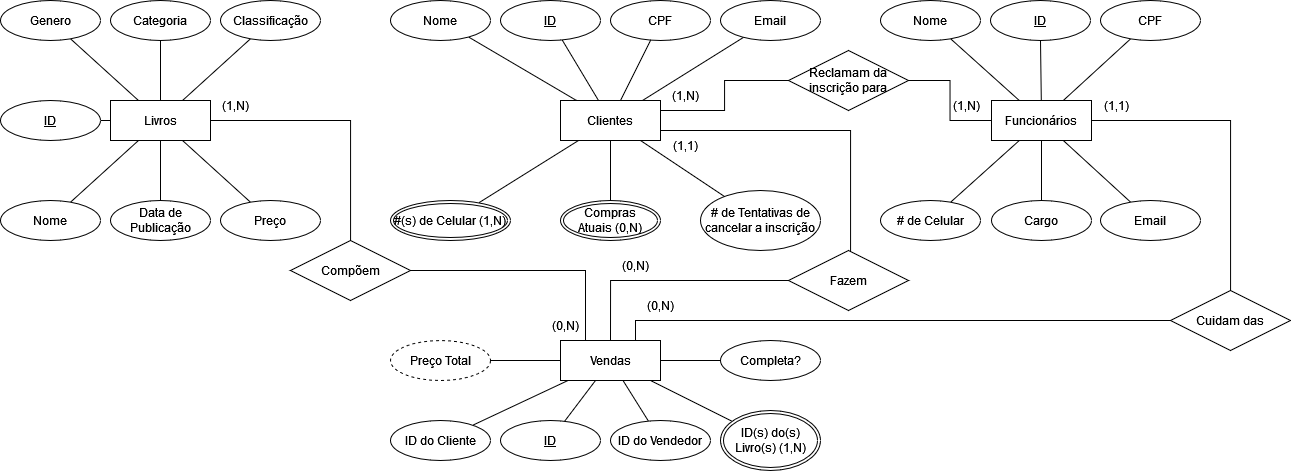

The diagram above was exported from draw.io. Its source (the exported page's mxGraphModel, read from the mxfile embedded in the PNG):
<mxGraphModel dx="1363" dy="560" grid="1" gridSize="10" guides="1" tooltips="1" connect="1" arrows="1" fold="1" page="1" pageScale="1" pageWidth="827" pageHeight="1169" math="0" shadow="0">
  <root>
    <mxCell id="0" />
    <mxCell id="1" parent="0" />
    <mxCell id="rkdqGNOuHBidwGKU3tku-3" style="rounded=0;orthogonalLoop=1;jettySize=auto;html=1;entryX=1;entryY=0.5;entryDx=0;entryDy=0;endArrow=none;endFill=0;" edge="1" parent="1" source="rkdqGNOuHBidwGKU3tku-1" target="rkdqGNOuHBidwGKU3tku-2">
      <mxGeometry relative="1" as="geometry" />
    </mxCell>
    <mxCell id="rkdqGNOuHBidwGKU3tku-5" style="rounded=0;orthogonalLoop=1;jettySize=auto;html=1;endArrow=none;endFill=0;" edge="1" parent="1" source="rkdqGNOuHBidwGKU3tku-1" target="rkdqGNOuHBidwGKU3tku-4">
      <mxGeometry relative="1" as="geometry" />
    </mxCell>
    <mxCell id="rkdqGNOuHBidwGKU3tku-14" style="edgeStyle=none;rounded=0;orthogonalLoop=1;jettySize=auto;html=1;endArrow=none;endFill=0;" edge="1" parent="1" source="rkdqGNOuHBidwGKU3tku-1" target="rkdqGNOuHBidwGKU3tku-11">
      <mxGeometry relative="1" as="geometry" />
    </mxCell>
    <mxCell id="rkdqGNOuHBidwGKU3tku-15" style="edgeStyle=none;rounded=0;orthogonalLoop=1;jettySize=auto;html=1;endArrow=none;endFill=0;" edge="1" parent="1" source="rkdqGNOuHBidwGKU3tku-1" target="rkdqGNOuHBidwGKU3tku-10">
      <mxGeometry relative="1" as="geometry" />
    </mxCell>
    <mxCell id="rkdqGNOuHBidwGKU3tku-16" style="edgeStyle=none;rounded=0;orthogonalLoop=1;jettySize=auto;html=1;endArrow=none;endFill=0;" edge="1" parent="1" source="rkdqGNOuHBidwGKU3tku-1" target="rkdqGNOuHBidwGKU3tku-9">
      <mxGeometry relative="1" as="geometry" />
    </mxCell>
    <mxCell id="rkdqGNOuHBidwGKU3tku-20" style="edgeStyle=none;rounded=0;orthogonalLoop=1;jettySize=auto;html=1;endArrow=none;endFill=0;" edge="1" parent="1" source="rkdqGNOuHBidwGKU3tku-1" target="rkdqGNOuHBidwGKU3tku-19">
      <mxGeometry relative="1" as="geometry" />
    </mxCell>
    <mxCell id="rkdqGNOuHBidwGKU3tku-21" style="edgeStyle=none;rounded=0;orthogonalLoop=1;jettySize=auto;html=1;endArrow=none;endFill=0;" edge="1" parent="1" source="rkdqGNOuHBidwGKU3tku-1" target="rkdqGNOuHBidwGKU3tku-18">
      <mxGeometry relative="1" as="geometry" />
    </mxCell>
    <mxCell id="rkdqGNOuHBidwGKU3tku-1" value="&lt;div&gt;Livros&lt;/div&gt;" style="whiteSpace=wrap;html=1;align=center;" vertex="1" parent="1">
      <mxGeometry x="260" y="200" width="100" height="40" as="geometry" />
    </mxCell>
    <mxCell id="rkdqGNOuHBidwGKU3tku-2" value="&lt;div&gt;ID&lt;/div&gt;" style="ellipse;whiteSpace=wrap;html=1;align=center;fontStyle=4;" vertex="1" parent="1">
      <mxGeometry x="150" y="200" width="100" height="40" as="geometry" />
    </mxCell>
    <mxCell id="rkdqGNOuHBidwGKU3tku-4" value="Nome" style="ellipse;whiteSpace=wrap;html=1;align=center;" vertex="1" parent="1">
      <mxGeometry x="150" y="300" width="100" height="40" as="geometry" />
    </mxCell>
    <mxCell id="rkdqGNOuHBidwGKU3tku-9" value="Classificação" style="ellipse;whiteSpace=wrap;html=1;align=center;" vertex="1" parent="1">
      <mxGeometry x="370" y="100" width="100" height="40" as="geometry" />
    </mxCell>
    <mxCell id="rkdqGNOuHBidwGKU3tku-10" value="Categoria" style="ellipse;whiteSpace=wrap;html=1;align=center;" vertex="1" parent="1">
      <mxGeometry x="260" y="100" width="100" height="40" as="geometry" />
    </mxCell>
    <mxCell id="rkdqGNOuHBidwGKU3tku-11" value="Genero" style="ellipse;whiteSpace=wrap;html=1;align=center;" vertex="1" parent="1">
      <mxGeometry x="150" y="100" width="100" height="40" as="geometry" />
    </mxCell>
    <mxCell id="rkdqGNOuHBidwGKU3tku-18" value="Preço" style="ellipse;whiteSpace=wrap;html=1;align=center;" vertex="1" parent="1">
      <mxGeometry x="370" y="300" width="100" height="40" as="geometry" />
    </mxCell>
    <mxCell id="rkdqGNOuHBidwGKU3tku-19" value="Data de Publicação" style="ellipse;whiteSpace=wrap;html=1;align=center;" vertex="1" parent="1">
      <mxGeometry x="260" y="300" width="100" height="40" as="geometry" />
    </mxCell>
    <mxCell id="rkdqGNOuHBidwGKU3tku-40" style="edgeStyle=none;rounded=0;orthogonalLoop=1;jettySize=auto;html=1;endArrow=none;endFill=0;" edge="1" parent="1" source="rkdqGNOuHBidwGKU3tku-23" target="rkdqGNOuHBidwGKU3tku-39">
      <mxGeometry relative="1" as="geometry" />
    </mxCell>
    <mxCell id="rkdqGNOuHBidwGKU3tku-23" value="&lt;div&gt;Clientes&lt;/div&gt;" style="whiteSpace=wrap;html=1;align=center;" vertex="1" parent="1">
      <mxGeometry x="710" y="200" width="100" height="40" as="geometry" />
    </mxCell>
    <mxCell id="rkdqGNOuHBidwGKU3tku-25" style="edgeStyle=none;rounded=0;orthogonalLoop=1;jettySize=auto;html=1;endArrow=none;endFill=0;" edge="1" parent="1" source="rkdqGNOuHBidwGKU3tku-24" target="rkdqGNOuHBidwGKU3tku-23">
      <mxGeometry relative="1" as="geometry" />
    </mxCell>
    <mxCell id="rkdqGNOuHBidwGKU3tku-24" value="&lt;div&gt;ID&lt;/div&gt;" style="ellipse;whiteSpace=wrap;html=1;align=center;fontStyle=4;" vertex="1" parent="1">
      <mxGeometry x="650" y="100" width="100" height="40" as="geometry" />
    </mxCell>
    <mxCell id="rkdqGNOuHBidwGKU3tku-38" style="edgeStyle=none;rounded=0;orthogonalLoop=1;jettySize=auto;html=1;endArrow=none;endFill=0;" edge="1" parent="1" source="rkdqGNOuHBidwGKU3tku-26" target="rkdqGNOuHBidwGKU3tku-23">
      <mxGeometry relative="1" as="geometry" />
    </mxCell>
    <mxCell id="rkdqGNOuHBidwGKU3tku-26" value="Email" style="ellipse;whiteSpace=wrap;html=1;align=center;" vertex="1" parent="1">
      <mxGeometry x="870" y="100" width="100" height="40" as="geometry" />
    </mxCell>
    <mxCell id="rkdqGNOuHBidwGKU3tku-37" style="edgeStyle=none;rounded=0;orthogonalLoop=1;jettySize=auto;html=1;endArrow=none;endFill=0;" edge="1" parent="1" source="rkdqGNOuHBidwGKU3tku-27" target="rkdqGNOuHBidwGKU3tku-23">
      <mxGeometry relative="1" as="geometry" />
    </mxCell>
    <mxCell id="rkdqGNOuHBidwGKU3tku-27" value="# de Tentativas de cancelar a inscrição" style="ellipse;whiteSpace=wrap;html=1;align=center;" vertex="1" parent="1">
      <mxGeometry x="850" y="290" width="120" height="60" as="geometry" />
    </mxCell>
    <mxCell id="rkdqGNOuHBidwGKU3tku-33" style="edgeStyle=none;rounded=0;orthogonalLoop=1;jettySize=auto;html=1;endArrow=none;endFill=0;" edge="1" parent="1" source="rkdqGNOuHBidwGKU3tku-30" target="rkdqGNOuHBidwGKU3tku-23">
      <mxGeometry relative="1" as="geometry" />
    </mxCell>
    <mxCell id="rkdqGNOuHBidwGKU3tku-30" value="CPF" style="ellipse;whiteSpace=wrap;html=1;align=center;" vertex="1" parent="1">
      <mxGeometry x="760" y="100" width="100" height="40" as="geometry" />
    </mxCell>
    <mxCell id="rkdqGNOuHBidwGKU3tku-32" style="edgeStyle=none;rounded=0;orthogonalLoop=1;jettySize=auto;html=1;endArrow=none;endFill=0;" edge="1" parent="1" source="rkdqGNOuHBidwGKU3tku-31" target="rkdqGNOuHBidwGKU3tku-23">
      <mxGeometry relative="1" as="geometry" />
    </mxCell>
    <mxCell id="rkdqGNOuHBidwGKU3tku-31" value="Nome" style="ellipse;whiteSpace=wrap;html=1;align=center;" vertex="1" parent="1">
      <mxGeometry x="540" y="100" width="100" height="40" as="geometry" />
    </mxCell>
    <mxCell id="rkdqGNOuHBidwGKU3tku-39" value="&lt;div&gt;Compras&lt;/div&gt;&lt;div&gt;Atuais (0,N)&lt;br&gt;&lt;/div&gt;" style="ellipse;shape=doubleEllipse;margin=3;whiteSpace=wrap;html=1;align=center;" vertex="1" parent="1">
      <mxGeometry x="710" y="300" width="100" height="40" as="geometry" />
    </mxCell>
    <mxCell id="rkdqGNOuHBidwGKU3tku-59" style="edgeStyle=none;rounded=0;orthogonalLoop=1;jettySize=auto;html=1;endArrow=none;endFill=0;" edge="1" parent="1" source="rkdqGNOuHBidwGKU3tku-42" target="rkdqGNOuHBidwGKU3tku-58">
      <mxGeometry relative="1" as="geometry" />
    </mxCell>
    <mxCell id="rkdqGNOuHBidwGKU3tku-82" style="edgeStyle=orthogonalEdgeStyle;rounded=0;orthogonalLoop=1;jettySize=auto;html=1;endArrow=none;endFill=0;" edge="1" parent="1" source="rkdqGNOuHBidwGKU3tku-42" target="rkdqGNOuHBidwGKU3tku-81">
      <mxGeometry relative="1" as="geometry">
        <Array as="points">
          <mxPoint x="1380" y="220" />
        </Array>
      </mxGeometry>
    </mxCell>
    <mxCell id="rkdqGNOuHBidwGKU3tku-42" value="Funcionários" style="whiteSpace=wrap;html=1;align=center;" vertex="1" parent="1">
      <mxGeometry x="1141" y="200" width="100" height="40" as="geometry" />
    </mxCell>
    <mxCell id="rkdqGNOuHBidwGKU3tku-43" style="edgeStyle=none;rounded=0;orthogonalLoop=1;jettySize=auto;html=1;endArrow=none;endFill=0;" edge="1" parent="1" source="rkdqGNOuHBidwGKU3tku-44" target="rkdqGNOuHBidwGKU3tku-42">
      <mxGeometry relative="1" as="geometry" />
    </mxCell>
    <mxCell id="rkdqGNOuHBidwGKU3tku-44" value="&lt;div&gt;ID&lt;/div&gt;" style="ellipse;whiteSpace=wrap;html=1;align=center;fontStyle=4;" vertex="1" parent="1">
      <mxGeometry x="1140" y="100" width="100" height="40" as="geometry" />
    </mxCell>
    <mxCell id="rkdqGNOuHBidwGKU3tku-45" style="edgeStyle=none;rounded=0;orthogonalLoop=1;jettySize=auto;html=1;endArrow=none;endFill=0;" edge="1" parent="1" source="rkdqGNOuHBidwGKU3tku-46" target="rkdqGNOuHBidwGKU3tku-42">
      <mxGeometry relative="1" as="geometry" />
    </mxCell>
    <mxCell id="rkdqGNOuHBidwGKU3tku-46" value="Email" style="ellipse;whiteSpace=wrap;html=1;align=center;" vertex="1" parent="1">
      <mxGeometry x="1250" y="300" width="100" height="40" as="geometry" />
    </mxCell>
    <mxCell id="rkdqGNOuHBidwGKU3tku-51" style="edgeStyle=none;rounded=0;orthogonalLoop=1;jettySize=auto;html=1;endArrow=none;endFill=0;" edge="1" parent="1" source="rkdqGNOuHBidwGKU3tku-52" target="rkdqGNOuHBidwGKU3tku-42">
      <mxGeometry relative="1" as="geometry" />
    </mxCell>
    <mxCell id="rkdqGNOuHBidwGKU3tku-52" value="# de Celular" style="ellipse;whiteSpace=wrap;html=1;align=center;" vertex="1" parent="1">
      <mxGeometry x="1030" y="300" width="100" height="40" as="geometry" />
    </mxCell>
    <mxCell id="rkdqGNOuHBidwGKU3tku-53" style="edgeStyle=none;rounded=0;orthogonalLoop=1;jettySize=auto;html=1;endArrow=none;endFill=0;" edge="1" parent="1" source="rkdqGNOuHBidwGKU3tku-54" target="rkdqGNOuHBidwGKU3tku-42">
      <mxGeometry relative="1" as="geometry" />
    </mxCell>
    <mxCell id="rkdqGNOuHBidwGKU3tku-54" value="CPF" style="ellipse;whiteSpace=wrap;html=1;align=center;" vertex="1" parent="1">
      <mxGeometry x="1250" y="100" width="100" height="40" as="geometry" />
    </mxCell>
    <mxCell id="rkdqGNOuHBidwGKU3tku-55" style="edgeStyle=none;rounded=0;orthogonalLoop=1;jettySize=auto;html=1;endArrow=none;endFill=0;" edge="1" parent="1" source="rkdqGNOuHBidwGKU3tku-56" target="rkdqGNOuHBidwGKU3tku-42">
      <mxGeometry relative="1" as="geometry" />
    </mxCell>
    <mxCell id="rkdqGNOuHBidwGKU3tku-56" value="Nome" style="ellipse;whiteSpace=wrap;html=1;align=center;" vertex="1" parent="1">
      <mxGeometry x="1030" y="100" width="100" height="40" as="geometry" />
    </mxCell>
    <mxCell id="rkdqGNOuHBidwGKU3tku-58" value="Cargo" style="ellipse;whiteSpace=wrap;html=1;align=center;" vertex="1" parent="1">
      <mxGeometry x="1141" y="300" width="100" height="40" as="geometry" />
    </mxCell>
    <mxCell id="rkdqGNOuHBidwGKU3tku-61" value="Vendas" style="whiteSpace=wrap;html=1;align=center;" vertex="1" parent="1">
      <mxGeometry x="710" y="440" width="100" height="40" as="geometry" />
    </mxCell>
    <mxCell id="rkdqGNOuHBidwGKU3tku-63" style="edgeStyle=none;rounded=0;orthogonalLoop=1;jettySize=auto;html=1;endArrow=none;endFill=0;" edge="1" parent="1" source="rkdqGNOuHBidwGKU3tku-62" target="rkdqGNOuHBidwGKU3tku-61">
      <mxGeometry relative="1" as="geometry" />
    </mxCell>
    <mxCell id="rkdqGNOuHBidwGKU3tku-62" value="ID" style="ellipse;whiteSpace=wrap;html=1;align=center;fontStyle=4;" vertex="1" parent="1">
      <mxGeometry x="650" y="520" width="100" height="40" as="geometry" />
    </mxCell>
    <mxCell id="rkdqGNOuHBidwGKU3tku-66" style="edgeStyle=none;rounded=0;orthogonalLoop=1;jettySize=auto;html=1;endArrow=none;endFill=0;" edge="1" parent="1" source="rkdqGNOuHBidwGKU3tku-64" target="rkdqGNOuHBidwGKU3tku-61">
      <mxGeometry relative="1" as="geometry" />
    </mxCell>
    <mxCell id="rkdqGNOuHBidwGKU3tku-64" value="ID do Cliente" style="ellipse;whiteSpace=wrap;html=1;align=center;" vertex="1" parent="1">
      <mxGeometry x="540" y="520" width="100" height="40" as="geometry" />
    </mxCell>
    <mxCell id="rkdqGNOuHBidwGKU3tku-68" style="edgeStyle=none;rounded=0;orthogonalLoop=1;jettySize=auto;html=1;endArrow=none;endFill=0;" edge="1" parent="1" source="rkdqGNOuHBidwGKU3tku-67" target="rkdqGNOuHBidwGKU3tku-61">
      <mxGeometry relative="1" as="geometry" />
    </mxCell>
    <mxCell id="rkdqGNOuHBidwGKU3tku-67" value="&lt;div&gt;ID do Vendedor&lt;/div&gt;" style="ellipse;whiteSpace=wrap;html=1;align=center;" vertex="1" parent="1">
      <mxGeometry x="760" y="520" width="100" height="40" as="geometry" />
    </mxCell>
    <mxCell id="rkdqGNOuHBidwGKU3tku-70" style="edgeStyle=none;rounded=0;orthogonalLoop=1;jettySize=auto;html=1;endArrow=none;endFill=0;" edge="1" parent="1" source="rkdqGNOuHBidwGKU3tku-69" target="rkdqGNOuHBidwGKU3tku-61">
      <mxGeometry relative="1" as="geometry" />
    </mxCell>
    <mxCell id="rkdqGNOuHBidwGKU3tku-69" value="ID(s) do(s) Livro(s) (1,N)" style="ellipse;shape=doubleEllipse;margin=3;whiteSpace=wrap;html=1;align=center;" vertex="1" parent="1">
      <mxGeometry x="870" y="510" width="100" height="60" as="geometry" />
    </mxCell>
    <mxCell id="rkdqGNOuHBidwGKU3tku-72" style="edgeStyle=none;rounded=0;orthogonalLoop=1;jettySize=auto;html=1;endArrow=none;endFill=0;" edge="1" parent="1" source="rkdqGNOuHBidwGKU3tku-71" target="rkdqGNOuHBidwGKU3tku-61">
      <mxGeometry relative="1" as="geometry" />
    </mxCell>
    <mxCell id="rkdqGNOuHBidwGKU3tku-71" value="&lt;div&gt;Preço Total&lt;/div&gt;" style="ellipse;whiteSpace=wrap;html=1;align=center;dashed=1;" vertex="1" parent="1">
      <mxGeometry x="540" y="440" width="100" height="40" as="geometry" />
    </mxCell>
    <mxCell id="rkdqGNOuHBidwGKU3tku-74" style="edgeStyle=none;rounded=0;orthogonalLoop=1;jettySize=auto;html=1;endArrow=none;endFill=0;" edge="1" parent="1" source="rkdqGNOuHBidwGKU3tku-73" target="rkdqGNOuHBidwGKU3tku-61">
      <mxGeometry relative="1" as="geometry" />
    </mxCell>
    <mxCell id="rkdqGNOuHBidwGKU3tku-73" value="Completa?" style="ellipse;whiteSpace=wrap;html=1;align=center;" vertex="1" parent="1">
      <mxGeometry x="870" y="440" width="100" height="40" as="geometry" />
    </mxCell>
    <mxCell id="rkdqGNOuHBidwGKU3tku-76" style="edgeStyle=orthogonalEdgeStyle;rounded=0;orthogonalLoop=1;jettySize=auto;html=1;endArrow=none;endFill=0;" edge="1" parent="1" source="rkdqGNOuHBidwGKU3tku-75" target="rkdqGNOuHBidwGKU3tku-1">
      <mxGeometry relative="1" as="geometry">
        <Array as="points">
          <mxPoint x="500" y="220" />
        </Array>
      </mxGeometry>
    </mxCell>
    <mxCell id="rkdqGNOuHBidwGKU3tku-77" style="edgeStyle=orthogonalEdgeStyle;rounded=0;orthogonalLoop=1;jettySize=auto;html=1;endArrow=none;endFill=0;entryX=0.25;entryY=0;entryDx=0;entryDy=0;" edge="1" parent="1" source="rkdqGNOuHBidwGKU3tku-75" target="rkdqGNOuHBidwGKU3tku-61">
      <mxGeometry relative="1" as="geometry" />
    </mxCell>
    <mxCell id="rkdqGNOuHBidwGKU3tku-75" value="Compõem" style="shape=rhombus;perimeter=rhombusPerimeter;whiteSpace=wrap;html=1;align=center;" vertex="1" parent="1">
      <mxGeometry x="440" y="340" width="120" height="60" as="geometry" />
    </mxCell>
    <mxCell id="rkdqGNOuHBidwGKU3tku-79" style="edgeStyle=orthogonalEdgeStyle;rounded=0;orthogonalLoop=1;jettySize=auto;html=1;endArrow=none;endFill=0;entryX=1;entryY=0.75;entryDx=0;entryDy=0;" edge="1" parent="1" source="rkdqGNOuHBidwGKU3tku-78" target="rkdqGNOuHBidwGKU3tku-23">
      <mxGeometry relative="1" as="geometry">
        <mxPoint x="870" y="240" as="targetPoint" />
        <Array as="points">
          <mxPoint x="1000" y="230" />
        </Array>
      </mxGeometry>
    </mxCell>
    <mxCell id="rkdqGNOuHBidwGKU3tku-80" style="edgeStyle=orthogonalEdgeStyle;rounded=0;orthogonalLoop=1;jettySize=auto;html=1;endArrow=none;endFill=0;entryX=0.5;entryY=0;entryDx=0;entryDy=0;" edge="1" parent="1" source="rkdqGNOuHBidwGKU3tku-78" target="rkdqGNOuHBidwGKU3tku-61">
      <mxGeometry relative="1" as="geometry" />
    </mxCell>
    <mxCell id="rkdqGNOuHBidwGKU3tku-78" value="Fazem" style="shape=rhombus;perimeter=rhombusPerimeter;whiteSpace=wrap;html=1;align=center;" vertex="1" parent="1">
      <mxGeometry x="938" y="350" width="120" height="60" as="geometry" />
    </mxCell>
    <mxCell id="rkdqGNOuHBidwGKU3tku-83" style="edgeStyle=orthogonalEdgeStyle;rounded=0;orthogonalLoop=1;jettySize=auto;html=1;entryX=0.75;entryY=0;entryDx=0;entryDy=0;endArrow=none;endFill=0;" edge="1" parent="1" source="rkdqGNOuHBidwGKU3tku-81" target="rkdqGNOuHBidwGKU3tku-61">
      <mxGeometry relative="1" as="geometry" />
    </mxCell>
    <mxCell id="rkdqGNOuHBidwGKU3tku-81" value="Cuidam das" style="shape=rhombus;perimeter=rhombusPerimeter;whiteSpace=wrap;html=1;align=center;" vertex="1" parent="1">
      <mxGeometry x="1320" y="390" width="120" height="60" as="geometry" />
    </mxCell>
    <mxCell id="rkdqGNOuHBidwGKU3tku-85" style="edgeStyle=orthogonalEdgeStyle;rounded=0;orthogonalLoop=1;jettySize=auto;html=1;entryX=1;entryY=0.25;entryDx=0;entryDy=0;endArrow=none;endFill=0;" edge="1" parent="1" source="rkdqGNOuHBidwGKU3tku-84" target="rkdqGNOuHBidwGKU3tku-23">
      <mxGeometry relative="1" as="geometry" />
    </mxCell>
    <mxCell id="rkdqGNOuHBidwGKU3tku-86" style="edgeStyle=orthogonalEdgeStyle;rounded=0;orthogonalLoop=1;jettySize=auto;html=1;entryX=0;entryY=0.5;entryDx=0;entryDy=0;endArrow=none;endFill=0;" edge="1" parent="1" source="rkdqGNOuHBidwGKU3tku-84" target="rkdqGNOuHBidwGKU3tku-42">
      <mxGeometry relative="1" as="geometry" />
    </mxCell>
    <mxCell id="rkdqGNOuHBidwGKU3tku-84" value="Reclamam da inscrição para" style="shape=rhombus;perimeter=rhombusPerimeter;whiteSpace=wrap;html=1;align=center;" vertex="1" parent="1">
      <mxGeometry x="938" y="150" width="120" height="60" as="geometry" />
    </mxCell>
    <mxCell id="rkdqGNOuHBidwGKU3tku-88" style="rounded=0;orthogonalLoop=1;jettySize=auto;html=1;endArrow=none;endFill=0;" edge="1" parent="1" source="rkdqGNOuHBidwGKU3tku-87" target="rkdqGNOuHBidwGKU3tku-23">
      <mxGeometry relative="1" as="geometry" />
    </mxCell>
    <mxCell id="rkdqGNOuHBidwGKU3tku-87" value="#(s) de Celular (1,N)" style="ellipse;shape=doubleEllipse;margin=3;whiteSpace=wrap;html=1;align=center;" vertex="1" parent="1">
      <mxGeometry x="540" y="300" width="120" height="40" as="geometry" />
    </mxCell>
    <mxCell id="rkdqGNOuHBidwGKU3tku-89" value="(1,N)" style="text;html=1;align=center;verticalAlign=middle;resizable=0;points=[];autosize=1;strokeColor=none;fillColor=none;" vertex="1" parent="1">
      <mxGeometry x="360" y="190" width="50" height="30" as="geometry" />
    </mxCell>
    <mxCell id="rkdqGNOuHBidwGKU3tku-90" value="(0,N)" style="text;html=1;align=center;verticalAlign=middle;resizable=0;points=[];autosize=1;strokeColor=none;fillColor=none;" vertex="1" parent="1">
      <mxGeometry x="690" y="410" width="50" height="30" as="geometry" />
    </mxCell>
    <mxCell id="rkdqGNOuHBidwGKU3tku-91" value="(1,1)" style="text;html=1;align=center;verticalAlign=middle;resizable=0;points=[];autosize=1;strokeColor=none;fillColor=none;" vertex="1" parent="1">
      <mxGeometry x="810" y="230" width="50" height="30" as="geometry" />
    </mxCell>
    <mxCell id="rkdqGNOuHBidwGKU3tku-92" value="(1,N)" style="text;html=1;align=center;verticalAlign=middle;resizable=0;points=[];autosize=1;strokeColor=none;fillColor=none;" vertex="1" parent="1">
      <mxGeometry x="810" y="180" width="50" height="30" as="geometry" />
    </mxCell>
    <mxCell id="rkdqGNOuHBidwGKU3tku-93" value="(1,N)" style="text;html=1;align=center;verticalAlign=middle;resizable=0;points=[];autosize=1;strokeColor=none;fillColor=none;" vertex="1" parent="1">
      <mxGeometry x="1091" y="190" width="50" height="30" as="geometry" />
    </mxCell>
    <mxCell id="rkdqGNOuHBidwGKU3tku-95" value="(0,N)" style="text;html=1;align=center;verticalAlign=middle;resizable=0;points=[];autosize=1;strokeColor=none;fillColor=none;" vertex="1" parent="1">
      <mxGeometry x="785" y="390" width="50" height="30" as="geometry" />
    </mxCell>
    <mxCell id="rkdqGNOuHBidwGKU3tku-96" value="(1,1)" style="text;html=1;align=center;verticalAlign=middle;resizable=0;points=[];autosize=1;strokeColor=none;fillColor=none;" vertex="1" parent="1">
      <mxGeometry x="1241" y="190" width="50" height="30" as="geometry" />
    </mxCell>
    <mxCell id="rkdqGNOuHBidwGKU3tku-97" value="(0,N)" style="text;html=1;align=center;verticalAlign=middle;resizable=0;points=[];autosize=1;strokeColor=none;fillColor=none;" vertex="1" parent="1">
      <mxGeometry x="760" y="350" width="50" height="30" as="geometry" />
    </mxCell>
  </root>
</mxGraphModel>